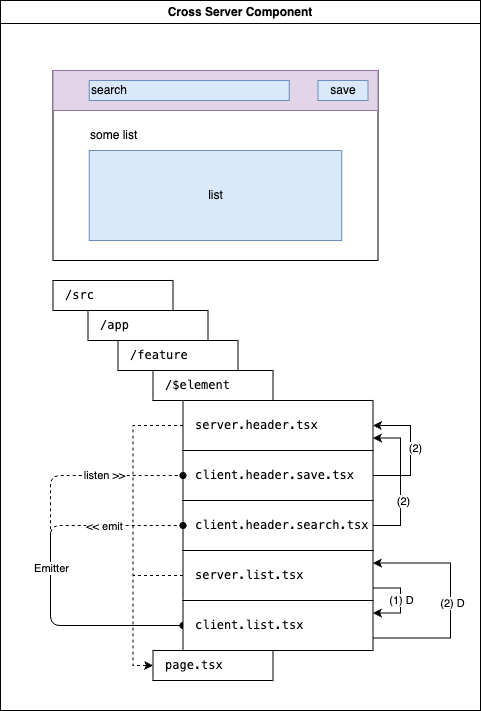

The diagram above was exported from draw.io. Its source (the exported page's mxGraphModel, read from the mxfile embedded in the PNG):
<mxGraphModel dx="925" dy="-524" grid="1" gridSize="10" guides="1" tooltips="1" connect="1" arrows="1" fold="1" page="1" pageScale="1" pageWidth="827" pageHeight="1169" math="0" shadow="0">
  <root>
    <mxCell id="0" />
    <mxCell id="1" parent="0" />
    <mxCell id="3GP14V1inG9Cen1aKt9a-1" value="Cross Server Component" style="swimlane;whiteSpace=wrap;html=1;" parent="1" vertex="1">
      <mxGeometry x="174" y="1399" width="480" height="710" as="geometry" />
    </mxCell>
    <mxCell id="3GP14V1inG9Cen1aKt9a-2" value="&lt;pre&gt;/app&lt;/pre&gt;" style="rounded=0;whiteSpace=wrap;html=1;align=left;spacingLeft=10;" parent="3GP14V1inG9Cen1aKt9a-1" vertex="1">
      <mxGeometry x="87.5" y="310" width="120" height="30" as="geometry" />
    </mxCell>
    <mxCell id="3GP14V1inG9Cen1aKt9a-3" value="&lt;pre&gt;/feature&lt;/pre&gt;" style="rounded=0;whiteSpace=wrap;html=1;align=left;spacingLeft=10;" parent="3GP14V1inG9Cen1aKt9a-1" vertex="1">
      <mxGeometry x="117.5" y="340" width="120" height="30" as="geometry" />
    </mxCell>
    <mxCell id="3GP14V1inG9Cen1aKt9a-4" value="&lt;pre&gt;/src&lt;/pre&gt;" style="rounded=0;whiteSpace=wrap;html=1;align=left;spacingLeft=10;" parent="3GP14V1inG9Cen1aKt9a-1" vertex="1">
      <mxGeometry x="52.5" y="280" width="120" height="30" as="geometry" />
    </mxCell>
    <mxCell id="3GP14V1inG9Cen1aKt9a-5" value="&lt;pre&gt;/$element&lt;/pre&gt;" style="rounded=0;whiteSpace=wrap;html=1;align=left;spacingLeft=10;" parent="3GP14V1inG9Cen1aKt9a-1" vertex="1">
      <mxGeometry x="152.5" y="370" width="120" height="30" as="geometry" />
    </mxCell>
    <mxCell id="3GP14V1inG9Cen1aKt9a-6" value="&lt;pre&gt;page.tsx&lt;/pre&gt;" style="rounded=0;whiteSpace=wrap;html=1;align=left;spacingLeft=10;" parent="3GP14V1inG9Cen1aKt9a-1" vertex="1">
      <mxGeometry x="152.5" y="650" width="120" height="30" as="geometry" />
    </mxCell>
    <mxCell id="3GP14V1inG9Cen1aKt9a-7" style="edgeStyle=orthogonalEdgeStyle;rounded=0;orthogonalLoop=1;jettySize=auto;html=1;exitX=0;exitY=0.5;exitDx=0;exitDy=0;entryX=0;entryY=0.5;entryDx=0;entryDy=0;dashed=1;" parent="3GP14V1inG9Cen1aKt9a-1" source="3GP14V1inG9Cen1aKt9a-8" target="3GP14V1inG9Cen1aKt9a-6" edge="1">
      <mxGeometry relative="1" as="geometry" />
    </mxCell>
    <mxCell id="3GP14V1inG9Cen1aKt9a-8" value="&lt;pre&gt;server.header.tsx&lt;/pre&gt;" style="rounded=0;whiteSpace=wrap;html=1;align=left;spacingLeft=10;" parent="3GP14V1inG9Cen1aKt9a-1" vertex="1">
      <mxGeometry x="182.5" y="400" width="190" height="50" as="geometry" />
    </mxCell>
    <mxCell id="3GP14V1inG9Cen1aKt9a-9" style="edgeStyle=orthogonalEdgeStyle;rounded=0;orthogonalLoop=1;jettySize=auto;html=1;exitX=1;exitY=0.5;exitDx=0;exitDy=0;entryX=1;entryY=0.5;entryDx=0;entryDy=0;" parent="3GP14V1inG9Cen1aKt9a-1" source="3GP14V1inG9Cen1aKt9a-11" target="3GP14V1inG9Cen1aKt9a-8" edge="1">
      <mxGeometry relative="1" as="geometry">
        <Array as="points">
          <mxPoint x="410" y="475" />
          <mxPoint x="410" y="425" />
        </Array>
      </mxGeometry>
    </mxCell>
    <mxCell id="3GP14V1inG9Cen1aKt9a-10" value="(2)" style="edgeLabel;html=1;align=center;verticalAlign=middle;resizable=0;points=[];" parent="3GP14V1inG9Cen1aKt9a-9" connectable="0" vertex="1">
      <mxGeometry x="0.0343" y="-4" relative="1" as="geometry">
        <mxPoint as="offset" />
      </mxGeometry>
    </mxCell>
    <mxCell id="3GP14V1inG9Cen1aKt9a-11" value="&lt;pre&gt;client.header.save.tsx&lt;/pre&gt;" style="rounded=0;whiteSpace=wrap;html=1;align=left;spacingLeft=10;" parent="3GP14V1inG9Cen1aKt9a-1" vertex="1">
      <mxGeometry x="182.5" y="450" width="190" height="50" as="geometry" />
    </mxCell>
    <mxCell id="3GP14V1inG9Cen1aKt9a-12" style="edgeStyle=orthogonalEdgeStyle;rounded=0;orthogonalLoop=1;jettySize=auto;html=1;exitX=1;exitY=0.5;exitDx=0;exitDy=0;entryX=1;entryY=0.75;entryDx=0;entryDy=0;" parent="3GP14V1inG9Cen1aKt9a-1" source="3GP14V1inG9Cen1aKt9a-14" target="3GP14V1inG9Cen1aKt9a-8" edge="1">
      <mxGeometry relative="1" as="geometry">
        <Array as="points">
          <mxPoint x="400" y="525" />
          <mxPoint x="400" y="438" />
        </Array>
      </mxGeometry>
    </mxCell>
    <mxCell id="3GP14V1inG9Cen1aKt9a-13" value="(2)" style="edgeLabel;html=1;align=center;verticalAlign=middle;resizable=0;points=[];" parent="3GP14V1inG9Cen1aKt9a-12" connectable="0" vertex="1">
      <mxGeometry x="-0.2664" y="-2" relative="1" as="geometry">
        <mxPoint as="offset" />
      </mxGeometry>
    </mxCell>
    <mxCell id="3GP14V1inG9Cen1aKt9a-14" value="&lt;pre&gt;client.header.search.tsx&lt;/pre&gt;" style="rounded=0;whiteSpace=wrap;html=1;align=left;spacingLeft=10;" parent="3GP14V1inG9Cen1aKt9a-1" vertex="1">
      <mxGeometry x="182.5" y="500" width="190" height="50" as="geometry" />
    </mxCell>
    <mxCell id="3GP14V1inG9Cen1aKt9a-15" value="" style="rounded=0;whiteSpace=wrap;html=1;" parent="3GP14V1inG9Cen1aKt9a-1" vertex="1">
      <mxGeometry x="52.5" y="70" width="325" height="190" as="geometry" />
    </mxCell>
    <mxCell id="3GP14V1inG9Cen1aKt9a-16" value="" style="rounded=0;whiteSpace=wrap;html=1;fillColor=#e1d5e7;strokeColor=#9673a6;" parent="3GP14V1inG9Cen1aKt9a-1" vertex="1">
      <mxGeometry x="52.5" y="70" width="325" height="40" as="geometry" />
    </mxCell>
    <mxCell id="3GP14V1inG9Cen1aKt9a-17" value="search" style="rounded=0;whiteSpace=wrap;html=1;align=left;fillColor=#dae8fc;strokeColor=#6c8ebf;" parent="3GP14V1inG9Cen1aKt9a-1" vertex="1">
      <mxGeometry x="88.75" y="80" width="200" height="20" as="geometry" />
    </mxCell>
    <mxCell id="3GP14V1inG9Cen1aKt9a-18" value="save" style="rounded=0;whiteSpace=wrap;html=1;fillColor=#dae8fc;strokeColor=#6c8ebf;" parent="3GP14V1inG9Cen1aKt9a-1" vertex="1">
      <mxGeometry x="317.5" y="80" width="50" height="20" as="geometry" />
    </mxCell>
    <mxCell id="3GP14V1inG9Cen1aKt9a-19" style="edgeStyle=orthogonalEdgeStyle;rounded=0;orthogonalLoop=1;jettySize=auto;html=1;exitX=0;exitY=0.5;exitDx=0;exitDy=0;entryX=0;entryY=0.5;entryDx=0;entryDy=0;dashed=1;" parent="3GP14V1inG9Cen1aKt9a-1" source="3GP14V1inG9Cen1aKt9a-22" target="3GP14V1inG9Cen1aKt9a-6" edge="1">
      <mxGeometry relative="1" as="geometry" />
    </mxCell>
    <mxCell id="3GP14V1inG9Cen1aKt9a-20" style="edgeStyle=orthogonalEdgeStyle;rounded=0;orthogonalLoop=1;jettySize=auto;html=1;exitX=1;exitY=0.75;exitDx=0;exitDy=0;entryX=1;entryY=0.25;entryDx=0;entryDy=0;" parent="3GP14V1inG9Cen1aKt9a-1" source="3GP14V1inG9Cen1aKt9a-22" target="3GP14V1inG9Cen1aKt9a-30" edge="1">
      <mxGeometry relative="1" as="geometry">
        <Array as="points">
          <mxPoint x="400" y="587" />
          <mxPoint x="400" y="613" />
        </Array>
      </mxGeometry>
    </mxCell>
    <mxCell id="3GP14V1inG9Cen1aKt9a-21" value="(1) D" style="edgeLabel;html=1;align=center;verticalAlign=middle;resizable=0;points=[];" parent="3GP14V1inG9Cen1aKt9a-20" connectable="0" vertex="1">
      <mxGeometry x="0.052" relative="1" as="geometry">
        <mxPoint y="-3" as="offset" />
      </mxGeometry>
    </mxCell>
    <mxCell id="3GP14V1inG9Cen1aKt9a-22" value="&lt;pre&gt;server.list.tsx&lt;/pre&gt;" style="rounded=0;whiteSpace=wrap;html=1;align=left;spacingLeft=10;" parent="3GP14V1inG9Cen1aKt9a-1" vertex="1">
      <mxGeometry x="182.5" y="550" width="190" height="50" as="geometry" />
    </mxCell>
    <mxCell id="3GP14V1inG9Cen1aKt9a-23" style="edgeStyle=orthogonalEdgeStyle;rounded=0;orthogonalLoop=1;jettySize=auto;html=1;exitX=1;exitY=0.75;exitDx=0;exitDy=0;entryX=1;entryY=0.25;entryDx=0;entryDy=0;" parent="3GP14V1inG9Cen1aKt9a-1" source="3GP14V1inG9Cen1aKt9a-30" target="3GP14V1inG9Cen1aKt9a-22" edge="1">
      <mxGeometry relative="1" as="geometry">
        <Array as="points">
          <mxPoint x="450" y="637" />
          <mxPoint x="450" y="562" />
        </Array>
      </mxGeometry>
    </mxCell>
    <mxCell id="3GP14V1inG9Cen1aKt9a-24" value="(2) D" style="edgeLabel;html=1;align=center;verticalAlign=middle;resizable=0;points=[];" parent="3GP14V1inG9Cen1aKt9a-23" connectable="0" vertex="1">
      <mxGeometry x="-0.0181" y="-1" relative="1" as="geometry">
        <mxPoint as="offset" />
      </mxGeometry>
    </mxCell>
    <mxCell id="3GP14V1inG9Cen1aKt9a-25" style="edgeStyle=orthogonalEdgeStyle;rounded=1;orthogonalLoop=1;jettySize=auto;html=1;exitX=0;exitY=0.5;exitDx=0;exitDy=0;entryX=0;entryY=0.5;entryDx=0;entryDy=0;startArrow=oval;startFill=1;endArrow=oval;endFill=1;dashed=1;curved=0;" parent="3GP14V1inG9Cen1aKt9a-1" source="3GP14V1inG9Cen1aKt9a-30" target="3GP14V1inG9Cen1aKt9a-11" edge="1">
      <mxGeometry relative="1" as="geometry">
        <Array as="points">
          <mxPoint x="50" y="625" />
          <mxPoint x="50" y="475" />
        </Array>
      </mxGeometry>
    </mxCell>
    <mxCell id="3GP14V1inG9Cen1aKt9a-26" value="listen &amp;gt;&amp;gt;" style="edgeLabel;html=1;align=center;verticalAlign=middle;resizable=0;points=[];" parent="3GP14V1inG9Cen1aKt9a-25" connectable="0" vertex="1">
      <mxGeometry x="0.6185" y="1" relative="1" as="geometry">
        <mxPoint as="offset" />
      </mxGeometry>
    </mxCell>
    <mxCell id="3GP14V1inG9Cen1aKt9a-27" style="edgeStyle=orthogonalEdgeStyle;rounded=1;orthogonalLoop=1;jettySize=auto;html=1;entryX=0;entryY=0.5;entryDx=0;entryDy=0;exitX=0;exitY=0.5;exitDx=0;exitDy=0;curved=0;dashed=1;endArrow=oval;endFill=1;" parent="3GP14V1inG9Cen1aKt9a-1" source="3GP14V1inG9Cen1aKt9a-30" target="3GP14V1inG9Cen1aKt9a-14" edge="1">
      <mxGeometry relative="1" as="geometry">
        <Array as="points">
          <mxPoint x="50" y="625" />
          <mxPoint x="50" y="525" />
        </Array>
      </mxGeometry>
    </mxCell>
    <mxCell id="3GP14V1inG9Cen1aKt9a-28" value="Emitter" style="edgeLabel;html=1;align=center;verticalAlign=middle;resizable=0;points=[];" parent="3GP14V1inG9Cen1aKt9a-27" connectable="0" vertex="1">
      <mxGeometry x="0.0438" relative="1" as="geometry">
        <mxPoint as="offset" />
      </mxGeometry>
    </mxCell>
    <mxCell id="3GP14V1inG9Cen1aKt9a-29" value="&amp;lt;&amp;lt; emit" style="edgeLabel;html=1;align=center;verticalAlign=middle;resizable=0;points=[];" parent="3GP14V1inG9Cen1aKt9a-27" connectable="0" vertex="1">
      <mxGeometry x="0.5662" relative="1" as="geometry">
        <mxPoint as="offset" />
      </mxGeometry>
    </mxCell>
    <mxCell id="3GP14V1inG9Cen1aKt9a-30" value="&lt;pre&gt;client.list.tsx&lt;/pre&gt;" style="rounded=0;whiteSpace=wrap;html=1;align=left;spacingLeft=10;" parent="3GP14V1inG9Cen1aKt9a-1" vertex="1">
      <mxGeometry x="182.5" y="600" width="190" height="50" as="geometry" />
    </mxCell>
    <mxCell id="3GP14V1inG9Cen1aKt9a-31" value="list" style="rounded=0;whiteSpace=wrap;html=1;align=center;fillColor=#dae8fc;strokeColor=#6c8ebf;" parent="3GP14V1inG9Cen1aKt9a-1" vertex="1">
      <mxGeometry x="88.75" y="150" width="252.5" height="90" as="geometry" />
    </mxCell>
    <mxCell id="3GP14V1inG9Cen1aKt9a-32" value="some list" style="text;html=1;align=left;verticalAlign=middle;whiteSpace=wrap;rounded=0;" parent="3GP14V1inG9Cen1aKt9a-1" vertex="1">
      <mxGeometry x="87.5" y="120" width="82.5" height="30" as="geometry" />
    </mxCell>
  </root>
</mxGraphModel>